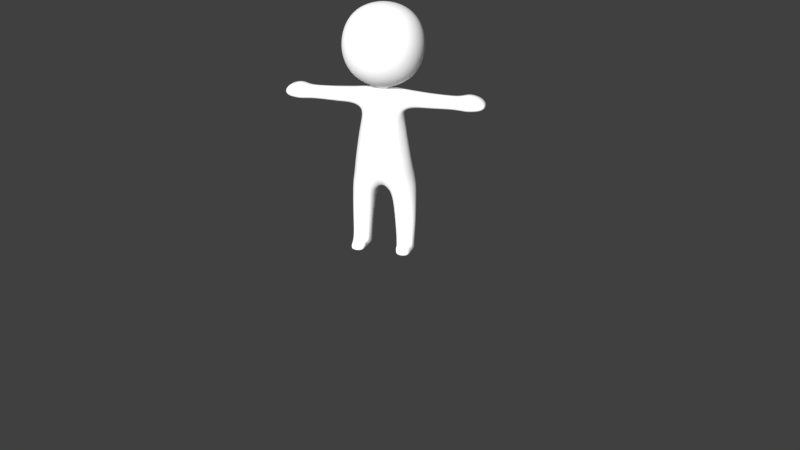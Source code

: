 # Source: Character.blend  (saved by Blender 2.79.0; exported with 4.5.12 LTS)
import bpy
from mathutils import Matrix  # noqa: F401  (used for matrix-valued properties, if any)

bpy.ops.wm.read_factory_settings(use_empty=True)
scene = bpy.context.scene
scene.name = 'Scene'

# ---- collections
col_collection_1 = bpy.data.collections.new('Collection 1'); scene.collection.children.link(col_collection_1)

# ---- materials (node trees are filled in below, after node groups)
mat_skin = bpy.data.materials.new('Skin')
mat_skin.alpha_threshold = 0.0
mat_skin.diffuse_color = (1.0, 1.0, 1.0, 1.0)
mat_skin.roughness = 0.5

# ---- material node trees
mat_skin.use_nodes = True; mat_skin.node_tree.nodes.clear()
_N = mat_skin.node_tree.nodes; _L = mat_skin.node_tree.links
n0 = _N.new('ShaderNodeOutputMaterial'); n0.name = 'Material Output'; n0.location = (300, 300)
n1 = _N.new('ShaderNodeBsdfDiffuse'); n1.name = 'Diffuse BSDF'; n1.location = (10, 300)
n1.inputs[0].default_value = (1.0, 1.0, 1.0, 1.0)
_L.new(n1.outputs[0], n0.inputs[0])
n0.is_active_output = True

# ---- world
world_world = bpy.data.worlds.new('World'); scene.world = world_world
world_world.color = (0.05088, 0.05088, 0.05088)
world_world.use_sun_shadow = False
world_world.sun_shadow_jitter_overblur = 0.0
world_world.cycles.sampling_method = 'MANUAL'

# ---- cameras
cam_camera = bpy.data.cameras.new('Camera')
cam_camera.clip_end = 100.0
cam_camera.lens = 35.0
cam_camera.sensor_width = 32.0
cam_camera.sensor_height = 18.0
cam_camera.ortho_scale = 7.314
cam_camera.dof.focus_distance = 0.0

# ---- lights
light_sun = bpy.data.lights.new('Sun', 'SUN')
light_sun.transmission_factor = 0.0
light_sun.angle = 0.1993
light_sun.energy = 4.6
light_sun.shadow_buffer_clip_start = 0.5
light_sun.shadow_soft_size = 0.1
light_sun.shadow_cascade_max_distance = 1000.0

# ---- meshes
me_cube_002 = bpy.data.meshes.new('Cube.002')
me_cube_002.from_pydata([(-0.07512, -0.256, -0.4831), (-0.06675, -0.237, 0.3467), (0.0816, -0.256, -0.4831), (0.03947, -0.237, 0.3467), (0.138, -0.07662, -0.4879), (-0.1268, -0.07662, -0.4879), (-0.05804, -0.2653, -0.6362), (0.04909, -0.2653, -0.6362), (0.08515, -0.0977, -0.6362), (-0.08851, -0.0977, -0.6362), (-0.0535, -0.2641, -0.7945), (0.03451, -0.2641, -0.807), (0.06151, -0.1131, -0.807), (-0.08115, -0.1131, -0.7945), (-0.08037, -0.262, -0.9673), (0.03844, -0.2533, -0.9673), (0.05139, -0.1241, -0.9673), (-0.08037, -0.1241, -0.9673), (-0.08037, -0.2663, -1.034), (0.04086, -0.2577, -1.034), (0.05381, -0.1285, -1.034), (-0.08037, -0.1285, -1.034), (-0.07635, -0.237, 0.2291), (0.03873, -0.237, 0.2291), (0.09313, -0.07188, 0.1927), (-0.1478, -0.07188, 0.1927), (-0.1051, -0.185, -0.02559), (0.0339, -0.185, -0.02559), (0.08938, -0.07341, -0.02559), (-0.1782, -0.07341, -0.02559), (-0.1017, -0.2178, -0.2365), (0.0555, -0.2178, -0.2365), (0.1258, -0.07489, -0.2365), (-0.1765, -0.07489, -0.2365), (-0.08842, -0.2369, -0.3598), (0.08956, -0.2369, -0.3598), (0.1561, -0.07576, -0.3574), (-0.1484, -0.07576, -0.3622), (-0.08321, -0.1414, 0.3519), (0.05875, -0.1414, 0.3532), (-0.09463, -0.1512, 0.1927), (0.05067, -0.1512, 0.1927), (-0.05194, -0.4062, 0.3367), (0.02431, -0.4062, 0.3367), (-0.07225, -0.4062, 0.2329), (0.03499, -0.4062, 0.2329), (-0.06666, -0.6943, 0.3629), (0.04195, -0.6943, 0.3629), (-0.09398, -0.6975, 0.2294), (0.05423, -0.6975, 0.2294), (-0.06175, -0.7932, 0.3333), (0.03704, -0.7932, 0.3333), (-0.07504, -0.8044, 0.2445), (0.03485, -0.8044, 0.2445), (0.03365, -0.6291, 0.2342), (-0.07079, -0.6291, 0.2342), (-0.05101, -0.6291, 0.3354), (0.02325, -0.6291, 0.3354), (-0.1143, -0.1545, 0.2775), (0.07658, -0.1545, 0.2775), (0.08995, -0.07128, 0.278), (-0.1313, -0.07128, 0.2796), (-0.09842, -0.237, 0.2847), (0.06366, -0.237, 0.2847), (-0.07592, -0.4062, 0.2847), (0.04347, -0.4062, 0.2847), (-0.09051, -0.6855, 0.2897), (0.05761, -0.6855, 0.2897), (-0.08114, -0.8334, 0.2816), (0.04869, -0.8334, 0.2816), (0.0419, -0.6291, 0.2847), (-0.07436, -0.6291, 0.2847), (-0.1801, -0.138, -1.007), (-0.1801, -0.2528, -1.007), (0.0526, -0.1263, -1.001), (-0.08037, -0.1263, -1.001), (-0.1822, -0.1398, -1.032), (-0.1563, -0.1328, -0.9743), (-0.1822, -0.2547, -1.032), (-0.1563, -0.2459, -0.9743), (-0.0956, -0.106, 0.3581), (0.138, -0.1745, -0.4855), (-0.1201, -0.1745, -0.4855), (0.06364, -0.106, 0.3562), (0.09175, -0.1808, -0.6303), (-0.09846, -0.1808, -0.6303), (0.06641, -0.1893, -0.8089), (-0.09057, -0.1893, -0.7928), (0.06682, -0.1928, -0.9632), (-0.08993, -0.1928, -0.9486), (0.0695, -0.1976, -1.037), (-0.0789, -0.1976, -1.037), (0.08979, -0.1198, 0.1927), (-0.1411, -0.1198, 0.1927), (-0.1687, -0.1375, -0.02559), (0.08105, -0.1375, -0.02559), (0.1123, -0.1546, -0.2365), (-0.1632, -0.1546, -0.2365), (-0.1417, -0.1646, -0.361), (0.1509, -0.1646, -0.3562), (0.08619, -0.1129, 0.2775), (-0.1218, -0.1129, 0.2775), (-0.08037, -0.2642, -1.001), (0.03965, -0.2555, -1.001), (-0.1669, -0.1928, -0.971), (-0.2063, -0.1976, -1.037), (0.01094, -0.2803, -0.4831), (-0.01119, -0.1414, 0.3634), (0.005177, -0.06487, -0.5039), (-0.001343, -0.2784, -0.6303), (-0.001343, -0.08079, -0.6303), (-0.01007, -0.2781, -0.8067), (-0.01007, -0.09829, -0.8067), (-0.006042, -0.269, -0.9632), (-0.006042, -0.1065, -0.9632), (-0.004699, -0.2739, -1.037), (-0.004699, -0.1113, -1.037), (-0.02198, -0.1677, 0.1927), (-0.03765, -0.2094, -0.02559), (-0.02346, -0.2421, -0.2365), (0.00661, -0.2612, -0.3598), (-0.01286, -0.237, 0.3556), (-0.01959, -0.237, 0.2246), (-0.01309, -0.4062, 0.3448), (-0.01936, -0.4062, 0.2287), (-0.01235, -0.6943, 0.3669), (-0.0201, -0.698, 0.2254), (-0.01235, -0.7932, 0.3373), (-0.0201, -0.8044, 0.2445), (-0.01317, -0.6291, 0.3433), (-0.01928, -0.6291, 0.2302), (-0.01623, -0.8334, 0.2816), (-0.004699, -0.1976, -1.037), (-0.0132, -0.106, 0.3711), (-0.08177, -0.2464, -0.4215), (0.08558, -0.2464, -0.4215), (0.154, -0.07619, -0.4202), (-0.1376, -0.07619, -0.4251), (0.1444, -0.1696, -0.4184), (-0.1309, -0.1696, -0.4233), (0.008776, -0.2707, -0.4215), (0.06816, -0.1952, -1.0), (-0.00537, -0.1089, -1.0), (-0.00537, -0.2715, -1.0), (-0.1968, -0.1894, -1.004), (-0.06773, -0.5559, 0.237), (-0.04906, -0.5559, 0.3325), (0.03086, -0.5559, 0.237), (0.02104, -0.5559, 0.3325), (-0.0711, -0.5559, 0.2847), (0.03865, -0.5559, 0.2847), (-0.01911, -0.5559, 0.2332), (-0.01335, -0.5559, 0.3402), (-0.09987, -0.1681, 0.08354), (0.04228, -0.1681, 0.08354), (0.09126, -0.07265, 0.08354), (-0.1675, -0.07265, 0.08354), (-0.1549, -0.1286, 0.08354), (0.0814, -0.1287, 0.08389), (-0.02981, -0.1885, 0.08354), (-0.1034, -0.2014, -0.1311), (0.0447, -0.2014, -0.1311), (0.1076, -0.07415, -0.1311), (-0.1796, -0.07415, -0.1311), (0.09333, -0.146, -0.1311), (-0.166, -0.146, -0.1311), (-0.03055, -0.2257, -0.1311), (-0.09507, -0.2273, -0.2982), (0.07253, -0.2273, -0.2982), (0.1556, -0.07533, -0.2994), (-0.1624, -0.07533, -0.2994), (-0.1524, -0.1596, -0.2988), (0.1343, -0.1626, -0.2987), (-0.008423, -0.2516, -0.2982), (0.06711, -0.07069, 0.3581), (-0.09953, -0.07069, 0.3588), (-0.01656, -0.05273, 0.3785), (-0.05073, -0.03002, 0.3781), (0.02471, -0.02769, 0.3781), (-0.01596, -0.0351, 0.3781), (0.2982, -0.1351, 0.7116), (0.2767, -0.1257, 0.8373), (0.2767, -0.1257, 0.5859), (-0.01754, -0.3384, 0.7116), (0.1176, -0.3157, 0.7116), (-0.01754, -0.3157, 0.8467), (-0.1526, -0.3157, 0.7116), (-0.01754, -0.3157, 0.5765), (0.1082, -0.2943, 0.5859), (0.1082, -0.2943, 0.8373), (-0.1433, -0.2943, 0.8373), (-0.1433, -0.2943, 0.5859), (-0.3332, -0.1351, 0.7116), (-0.3118, -0.1257, 0.5859), (-0.3118, -0.1257, 0.8373), (-0.01754, -0.1351, 0.3959), (-0.01754, -0.1351, 1.027), (0.1082, -0.1257, 1.006), (-0.1433, -0.1257, 1.006), (0.2132, -0.1164, 0.4809), (0.2132, -0.1164, 0.9423), (0.2132, -0.2307, 0.828), (0.2303, -0.2478, 0.7116), (0.2132, -0.2307, 0.5952), (-0.1339, -0.2307, 0.4809), (-0.01754, -0.2478, 0.4638), (0.09884, -0.2307, 0.4809), (0.09884, -0.2307, 0.9423), (-0.01754, -0.2478, 0.9594), (-0.1339, -0.2307, 0.9423), (-0.2483, -0.2307, 0.828), (-0.2653, -0.2478, 0.7116), (-0.2483, -0.2307, 0.5952), (-0.2483, -0.1164, 0.4809), (-0.2483, -0.1164, 0.9423), (-0.2137, -0.1962, 0.5154), (-0.2137, -0.1962, 0.9078), (0.1787, -0.1962, 0.5154), (0.1787, -0.1962, 0.9078), (0.1082, -0.1257, 0.4173), (-0.1433, -0.1257, 0.4173), (0.03189, -0.3216, 0.3417), (0.03686, -0.3216, 0.231), (-0.05935, -0.3216, 0.3417), (-0.0743, -0.3216, 0.231), (-0.08717, -0.3216, 0.2847), (0.05356, -0.3216, 0.2847), (-0.01947, -0.3216, 0.2267), (-0.01298, -0.3216, 0.3502), (-0.06999, -0.4811, 0.2349), (-0.0505, -0.4811, 0.3346), (0.03292, -0.4811, 0.2349), (0.02267, -0.4811, 0.3346), (-0.07351, -0.4811, 0.2847), (0.04106, -0.4811, 0.2847), (-0.01923, -0.4811, 0.231), (-0.01322, -0.4811, 0.3425), (-0.096, -0.1285, -0.9708), (-0.096, -0.2539, -0.9708), (-0.1089, -0.1341, -1.033), (-0.1089, -0.2605, -1.033), (-0.1203, -0.1976, -1.037), (-0.09685, -0.1928, -0.9626), (-0.1003, -0.1321, -1.004), (-0.1003, -0.2585, -1.004), (-0.07512, 0.256, -0.4831), (-0.06675, 0.237, 0.3467), (0.0816, 0.256, -0.4831), (0.03947, 0.237, 0.3467), (0.138, 0.07662, -0.4879), (-0.1268, 0.07662, -0.4879), (-0.05804, 0.2653, -0.6362), (0.04909, 0.2653, -0.6362), (0.08515, 0.0977, -0.6362), (-0.08851, 0.0977, -0.6362), (-0.0535, 0.2641, -0.7945), (0.03451, 0.2641, -0.807), (0.06151, 0.1131, -0.807), (-0.08115, 0.1131, -0.7945), (-0.08037, 0.262, -0.9673), (0.03844, 0.2533, -0.9673), (0.05139, 0.1241, -0.9673), (-0.08037, 0.1241, -0.9673), (-0.08037, 0.2663, -1.034), (0.04086, 0.2577, -1.034), (0.05381, 0.1285, -1.034), (-0.08037, 0.1285, -1.034), (-0.07635, 0.237, 0.2291), (0.03873, 0.237, 0.2291), (0.09313, 0.07188, 0.1927), (-0.1478, 0.07188, 0.1927), (-0.1051, 0.185, -0.02559), (0.0339, 0.185, -0.02559), (0.08938, 0.07341, -0.02559), (-0.1782, 0.07341, -0.02559), (-0.1017, 0.2178, -0.2365), (0.0555, 0.2178, -0.2365), (0.1258, 0.07489, -0.2365), (-0.1765, 0.07489, -0.2365), (-0.08842, 0.2369, -0.3598), (0.08956, 0.2369, -0.3598), (0.1561, 0.07576, -0.3574), (-0.1484, 0.07576, -0.3622), (-0.08321, 0.1414, 0.3519), (0.05875, 0.1414, 0.3532), (-0.09463, 0.1512, 0.1927), (0.05067, 0.1512, 0.1927), (-0.05194, 0.4062, 0.3367), (0.02431, 0.4062, 0.3367), (-0.07225, 0.4062, 0.2329), (0.03499, 0.4062, 0.2329), (-0.06666, 0.6943, 0.3629), (0.04195, 0.6943, 0.3629), (-0.09398, 0.6975, 0.2294), (0.05423, 0.6975, 0.2294), (-0.06175, 0.7932, 0.3333), (0.03704, 0.7932, 0.3333), (-0.07504, 0.8044, 0.2445), (0.03485, 0.8044, 0.2445), (0.03365, 0.6291, 0.2342), (-0.07079, 0.6291, 0.2342), (-0.05101, 0.6291, 0.3354), (0.02325, 0.6291, 0.3354), (-0.1143, 0.1545, 0.2775), (0.07658, 0.1545, 0.2775), (0.08995, 0.07128, 0.278), (-0.1313, 0.07128, 0.2796), (-0.09842, 0.237, 0.2847), (0.06366, 0.237, 0.2847), (-0.07592, 0.4062, 0.2847), (0.04347, 0.4062, 0.2847), (-0.09051, 0.6855, 0.2897), (0.05761, 0.6855, 0.2897), (-0.08114, 0.8334, 0.2816), (0.04869, 0.8334, 0.2816), (0.0419, 0.6291, 0.2847), (-0.07436, 0.6291, 0.2847), (-0.1801, 0.138, -1.007), (-0.1801, 0.2528, -1.007), (0.0526, 0.1263, -1.001), (-0.08037, 0.1263, -1.001), (-0.1822, 0.1398, -1.032), (-0.1563, 0.1328, -0.9743), (-0.1822, 0.2547, -1.032), (-0.1563, 0.2459, -0.9743), (-0.0956, 0.106, 0.3581), (0.138, 0.1745, -0.4855), (-0.1201, 0.1745, -0.4855), (0.06364, 0.106, 0.3562), (0.09175, 0.1808, -0.6303), (-0.09846, 0.1808, -0.6303), (0.06641, 0.1893, -0.8089), (-0.09057, 0.1893, -0.7928), (0.06682, 0.1928, -0.9632), (-0.08993, 0.1928, -0.9486), (0.0695, 0.1976, -1.037), (-0.0789, 0.1976, -1.037), (0.08979, 0.1198, 0.1927), (-0.1411, 0.1198, 0.1927), (-0.1687, 0.1375, -0.02559), (0.08105, 0.1375, -0.02559), (0.1123, 0.1546, -0.2365), (-0.1632, 0.1546, -0.2365), (-0.1417, 0.1646, -0.361), (0.1509, 0.1646, -0.3562), (0.08619, 0.1129, 0.2775), (-0.1218, 0.1129, 0.2775), (-0.08037, 0.2642, -1.001), (0.03965, 0.2555, -1.001), (-0.1669, 0.1928, -0.971), (-0.2063, 0.1976, -1.037), (0.01094, 0.2803, -0.4831), (-0.01119, 0.1414, 0.3634), (0.005177, 0.06487, -0.5039), (-0.001343, 0.2784, -0.6303), (-0.001343, 0.08079, -0.6303), (-0.01007, 0.2781, -0.8067), (-0.01007, 0.09829, -0.8067), (-0.006042, 0.269, -0.9632), (-0.006042, 0.1065, -0.9632), (-0.004699, 0.2739, -1.037), (-0.004699, 0.1113, -1.037), (-0.02198, 0.1677, 0.1927), (-0.03765, 0.2094, -0.02559), (-0.02346, 0.2421, -0.2365), (0.00661, 0.2612, -0.3598), (-0.01286, 0.237, 0.3556), (-0.01959, 0.237, 0.2246), (-0.01309, 0.4062, 0.3448), (-0.01936, 0.4062, 0.2287), (-0.01235, 0.6943, 0.3669), (-0.0201, 0.698, 0.2254), (-0.01235, 0.7932, 0.3373), (-0.0201, 0.8044, 0.2445), (-0.01317, 0.6291, 0.3433), (-0.01928, 0.6291, 0.2302), (-0.01623, 0.8334, 0.2816), (-0.004699, 0.1976, -1.037), (-0.0132, 0.106, 0.3711), (-0.08177, 0.2464, -0.4215), (0.08558, 0.2464, -0.4215), (0.154, 0.07619, -0.4202), (-0.1376, 0.07619, -0.4251), (0.1444, 0.1696, -0.4184), (-0.1309, 0.1696, -0.4233), (0.008776, 0.2707, -0.4215), (0.06816, 0.1952, -1.0), (-0.00537, 0.1089, -1.0), (-0.00537, 0.2715, -1.0), (-0.1968, 0.1894, -1.004), (-0.06773, 0.5559, 0.237), (-0.04906, 0.5559, 0.3325), (0.03086, 0.5559, 0.237), (0.02104, 0.5559, 0.3325), (-0.0711, 0.5559, 0.2847), (0.03865, 0.5559, 0.2847), (-0.01911, 0.5559, 0.2332), (-0.01335, 0.5559, 0.3402), (-0.09987, 0.1681, 0.08354), (0.04228, 0.1681, 0.08354), (0.09126, 0.07265, 0.08354), (-0.1675, 0.07265, 0.08354), (-0.1549, 0.1286, 0.08354), (0.0814, 0.1287, 0.08389), (-0.02981, 0.1885, 0.08354), (-0.1034, 0.2014, -0.1311), (0.0447, 0.2014, -0.1311), (0.1076, 0.07415, -0.1311), (-0.1796, 0.07415, -0.1311), (0.09333, 0.146, -0.1311), (-0.166, 0.146, -0.1311), (-0.03055, 0.2257, -0.1311), (-0.09507, 0.2273, -0.2982), (0.07253, 0.2273, -0.2982), (0.1556, 0.07533, -0.2994), (-0.1624, 0.07533, -0.2994), (-0.1524, 0.1596, -0.2988), (0.1343, 0.1626, -0.2987), (-0.008423, 0.2516, -0.2982), (0.06711, 0.07069, 0.3581), (-0.09953, 0.07069, 0.3588), (-0.01656, 0.05273, 0.3785), (-0.05073, 0.03002, 0.3781), (0.02471, 0.02769, 0.3781), (-0.01596, 0.0351, 0.3781), (-0.04568, 0.0, -0.4433), (0.04663, 0.0, -0.4433), (0.07147, 0.0, 0.3575), (0.08427, 0.0, 0.1927), (-0.1615, 0.0, 0.1927), (0.08715, 0.0, -0.02559), (-0.1891, 0.0, -0.02559), (0.1214, 0.0, -0.2365), (-0.1883, 0.0, -0.2365), (0.1468, 0.0, -0.3593), (-0.1621, 0.0, -0.3526), (0.0876, 0.0, 0.2815), (-0.1389, 0.0, 0.2782), (0.003558, 0.0, -0.4613), (0.1301, 0.0, -0.4082), (-0.1274, 0.0, -0.4082), (0.09007, 0.0, 0.08354), (-0.1798, 0.0, 0.08354), (0.1026, 0.0, -0.1311), (-0.1909, 0.0, -0.1311), (0.1616, 0.0, -0.2979), (-0.1752, 0.0, -0.2946), (-0.1074, 0.0, 0.3588), (-0.06923, 0.0, 0.3781), (0.03529, 0.0, 0.3781), (0.3209, 0.0, 0.7116), (0.2982, 0.0, 0.8467), (0.2982, 0.1351, 0.7116), (0.2982, 0.0, 0.5765), (0.2767, 0.1257, 0.8373), (0.2767, 0.1257, 0.5859), (-0.01754, 0.3384, 0.7116), (0.1176, 0.3157, 0.7116), (-0.01754, 0.3157, 0.8467), (-0.1526, 0.3157, 0.7116), (-0.01754, 0.3157, 0.5765), (0.1082, 0.2943, 0.5859), (0.1082, 0.2943, 0.8373), (-0.1433, 0.2943, 0.8373), (-0.1433, 0.2943, 0.5859), (-0.356, 0.0, 0.7116), (-0.3332, 0.1351, 0.7116), (-0.3332, 0.0, 0.8467), (-0.3332, 0.0, 0.5765), (-0.3118, 0.1257, 0.5859), (-0.3118, 0.1257, 0.8373), (0.1176, 0.0, 0.3959), (-0.01754, 0.1351, 0.3959), (-0.1526, 0.0, 0.3959), (-0.01754, 0.0, 1.05), (0.1176, 0.0, 1.027), (-0.1526, 0.0, 1.027), (-0.01754, 0.1351, 1.027), (0.1082, 0.1257, 1.006), (-0.1433, 0.1257, 1.006), (0.2132, 0.1164, 0.4809), (0.2303, 0.0, 0.4638), (0.2303, 0.0, 0.9594), (0.2132, 0.1164, 0.9423), (0.2132, 0.2307, 0.828), (0.2303, 0.2478, 0.7116), (0.2132, 0.2307, 0.5952), (-0.1339, 0.2307, 0.4809), (-0.01754, 0.2478, 0.4638), (0.09884, 0.2307, 0.4809), (0.09884, 0.2307, 0.9423), (-0.01754, 0.2478, 0.9594), (-0.1339, 0.2307, 0.9423), (-0.2483, 0.2307, 0.828), (-0.2653, 0.2478, 0.7116), (-0.2483, 0.2307, 0.5952), (-0.2653, 0.0, 0.4638), (-0.2483, 0.1164, 0.4809), (-0.2483, 0.1164, 0.9423), (-0.2653, 0.0, 0.9594), (-0.2137, 0.1962, 0.5154), (-0.2137, 0.1962, 0.9078), (0.1787, 0.1962, 0.5154), (0.1787, 0.1962, 0.9078), (0.1082, 0.1257, 0.4173), (-0.1433, 0.1257, 0.4173), (0.03189, 0.3216, 0.3417), (0.03686, 0.3216, 0.231), (-0.05935, 0.3216, 0.3417), (-0.0743, 0.3216, 0.231), (-0.08717, 0.3216, 0.2847), (0.05356, 0.3216, 0.2847), (-0.01947, 0.3216, 0.2267), (-0.01298, 0.3216, 0.3502), (-0.06999, 0.4811, 0.2349), (-0.0505, 0.4811, 0.3346), (0.03292, 0.4811, 0.2349), (0.02267, 0.4811, 0.3346), (-0.07351, 0.4811, 0.2847), (0.04106, 0.4811, 0.2847), (-0.01923, 0.4811, 0.231), (-0.01322, 0.4811, 0.3425), (-0.096, 0.1285, -0.9708), (-0.096, 0.2539, -0.9708), (-0.1089, 0.1341, -1.033), (-0.1089, 0.2605, -1.033), (-0.1203, 0.1976, -1.037), (-0.09685, 0.1928, -0.9626), (-0.1003, 0.1321, -1.004), (-0.1003, 0.2585, -1.004)], [], [(101, 58, 38, 80), (226, 221, 43, 65), (108, 438, 426, 4), (60, 436, 427, 174), (100, 60, 174, 83), (82, 85, 6, 0), (133, 176, 175, 80), (437, 61, 175, 447), (110, 112, 13, 9), (108, 110, 9, 5), (106, 109, 7, 2), (81, 84, 8, 4), (87, 89, 14, 10), (84, 86, 12, 8), (85, 87, 10, 6), (109, 111, 11, 7), (143, 115, 19, 103), (111, 113, 15, 11), (112, 114, 17, 13), (86, 88, 16, 12), (132, 116, 20, 90), (142, 116, 21, 75), (141, 90, 20, 74), (16, 74, 142, 114), (442, 156, 25, 429), (158, 155, 24, 92), (155, 441, 428, 24), (159, 154, 41, 117), (157, 153, 40, 93), (165, 160, 26, 94), (166, 161, 27, 118), (162, 443, 430, 28), (164, 162, 28, 95), (444, 163, 29, 431), (446, 170, 33, 433), (172, 169, 32, 96), (169, 445, 432, 32), (173, 168, 31, 119), (171, 167, 30, 97), (139, 134, 34, 98), (140, 135, 35, 120), (136, 439, 434, 36), (138, 136, 36, 99), (440, 137, 37, 435), (121, 3, 39, 107), (62, 1, 38, 58), (63, 23, 41, 59), (122, 22, 40, 117), (130, 54, 49, 126), (228, 223, 42, 123), (227, 222, 45, 124), (225, 224, 44, 64), (66, 48, 52, 68), (71, 55, 48, 66), (70, 57, 47, 67), (129, 56, 46, 125), (131, 69, 51, 127), (67, 47, 51, 69), (125, 46, 50, 127), (126, 49, 53, 128), (152, 146, 56, 129), (150, 148, 57, 70), (149, 145, 55, 71), (151, 147, 54, 130), (146, 149, 71, 56), (147, 150, 70, 54), (49, 67, 69, 53), (128, 53, 69, 131), (54, 70, 67, 49), (56, 71, 66, 46), (46, 66, 68, 50), (223, 225, 64, 42), (3, 63, 59, 39), (22, 62, 58, 40), (429, 25, 61, 437), (92, 24, 60, 100), (24, 428, 436, 60), (222, 226, 65, 45), (93, 40, 58, 101), (240, 244, 73, 78), (14, 102, 143, 113), (15, 103, 141, 88), (88, 141, 74, 16), (244, 238, 79, 73), (242, 237, 77, 104), (241, 240, 78, 105), (243, 239, 76, 72), (239, 241, 105, 76), (238, 242, 104, 79), (237, 243, 72, 77), (73, 144, 105, 78), (79, 104, 144, 73), (25, 93, 101, 61), (41, 92, 100, 59), (135, 138, 99, 35), (137, 139, 98, 37), (170, 171, 97, 33), (168, 172, 96, 31), (161, 164, 95, 27), (163, 165, 94, 29), (156, 157, 93, 25), (154, 158, 92, 41), (103, 19, 90, 141), (115, 132, 90, 19), (11, 15, 88, 86), (9, 13, 87, 85), (7, 11, 86, 84), (13, 17, 89, 87), (2, 7, 84, 81), (107, 133, 80, 38), (5, 9, 85, 82), (59, 100, 83, 39), (61, 101, 80, 175), (39, 83, 133, 107), (18, 91, 132, 115), (52, 128, 131, 68), (145, 151, 130, 55), (148, 152, 129, 57), (48, 126, 128, 52), (47, 125, 127, 51), (68, 131, 127, 50), (57, 129, 125, 47), (224, 227, 124, 44), (221, 228, 123, 43), (55, 130, 126, 48), (23, 122, 117, 41), (1, 121, 107, 38), (134, 140, 120, 34), (167, 173, 119, 30), (160, 166, 118, 26), (153, 159, 117, 40), (74, 20, 116, 142), (91, 21, 116, 132), (12, 16, 114, 112), (10, 14, 113, 111), (102, 18, 115, 143), (6, 10, 111, 109), (0, 6, 109, 106), (4, 8, 110, 108), (8, 12, 112, 110), (83, 174, 176, 133), (5, 425, 438, 108), (174, 178, 179, 176), (0, 106, 140, 134), (5, 82, 139, 137), (2, 81, 138, 135), (425, 5, 137, 440), (81, 4, 136, 138), (4, 426, 439, 136), (106, 2, 135, 140), (82, 0, 134, 139), (114, 142, 75, 17), (113, 143, 103, 15), (144, 104, 77, 72), (105, 144, 72, 76), (232, 236, 152, 148), (229, 235, 151, 145), (231, 234, 150, 147), (230, 233, 149, 146), (235, 231, 147, 151), (233, 229, 145, 149), (234, 232, 148, 150), (236, 230, 146, 152), (26, 118, 159, 153), (27, 95, 158, 154), (29, 94, 157, 156), (94, 26, 153, 157), (118, 27, 154, 159), (28, 430, 441, 155), (95, 28, 155, 158), (431, 29, 156, 442), (30, 119, 166, 160), (33, 97, 165, 163), (31, 96, 164, 161), (433, 33, 163, 444), (96, 32, 162, 164), (32, 432, 443, 162), (119, 31, 161, 166), (97, 30, 160, 165), (34, 120, 173, 167), (35, 99, 172, 168), (37, 98, 171, 170), (98, 34, 167, 171), (120, 35, 168, 173), (36, 434, 445, 169), (99, 36, 169, 172), (435, 37, 170, 446), (448, 447, 175, 177), (177, 175, 176, 179), (450, 451, 181, 180), (180, 181, 201, 202), (451, 482, 200, 181), (181, 200, 218, 201), (450, 180, 182, 453), (453, 182, 199, 481), (180, 202, 203, 182), (182, 203, 217, 199), (183, 187, 188, 184), (184, 188, 203, 202), (187, 205, 206, 188), (188, 206, 217, 203), (183, 184, 189, 185), (185, 189, 207, 208), (184, 202, 201, 189), (189, 201, 218, 207), (183, 185, 190, 186), (186, 190, 210, 211), (185, 208, 209, 190), (190, 209, 216, 210), (183, 186, 191, 187), (187, 191, 204, 205), (186, 211, 212, 191), (191, 212, 215, 204), (465, 468, 193, 192), (192, 193, 212, 211), (468, 496, 213, 193), (193, 213, 215, 212), (465, 192, 194, 467), (467, 194, 214, 499), (192, 211, 210, 194), (194, 210, 216, 214), (195, 219, 206, 205), (471, 481, 199, 219), (219, 199, 217, 206), (473, 220, 213, 496), (195, 205, 204, 220), (220, 204, 215, 213), (474, 196, 197, 475), (475, 197, 200, 482), (196, 208, 207, 197), (197, 207, 218, 200), (474, 476, 198, 196), (196, 198, 209, 208), (476, 499, 214, 198), (198, 214, 216, 209), (179, 178, 219, 195), (178, 449, 471, 219), (448, 177, 220, 473), (177, 179, 195, 220), (427, 449, 178, 174), (3, 121, 228, 221), (22, 122, 227, 224), (23, 63, 226, 222), (1, 62, 225, 223), (62, 22, 224, 225), (122, 23, 222, 227), (121, 1, 223, 228), (63, 3, 221, 226), (123, 42, 230, 236), (65, 43, 232, 234), (64, 44, 229, 233), (124, 45, 231, 235), (42, 64, 233, 230), (45, 65, 234, 231), (44, 124, 235, 229), (43, 123, 236, 232), (17, 75, 243, 237), (14, 89, 242, 238), (21, 91, 241, 239), (75, 21, 239, 243), (91, 18, 240, 241), (89, 17, 237, 242), (102, 14, 238, 244), (18, 102, 244, 240), (346, 325, 283, 303), (511, 310, 288, 506), (353, 249, 426, 438), (305, 419, 427, 436), (345, 328, 419, 305), (327, 245, 251, 330), (378, 325, 420, 421), (437, 447, 420, 306), (355, 254, 258, 357), (353, 250, 254, 355), (351, 247, 252, 354), (326, 249, 253, 329), (332, 255, 259, 334), (329, 253, 257, 331), (330, 251, 255, 332), (354, 252, 256, 356), (388, 348, 264, 360), (356, 256, 260, 358), (357, 258, 262, 359), (331, 257, 261, 333), (377, 335, 265, 361), (387, 320, 266, 361), (386, 319, 265, 335), (261, 359, 387, 319), (442, 429, 270, 401), (403, 337, 269, 400), (400, 269, 428, 441), (404, 362, 286, 399), (402, 338, 285, 398), (410, 339, 271, 405), (411, 363, 272, 406), (407, 273, 430, 443), (409, 340, 273, 407), (444, 431, 274, 408), (446, 433, 278, 415), (417, 341, 277, 414), (414, 277, 432, 445), (418, 364, 276, 413), (416, 342, 275, 412), (384, 343, 279, 379), (385, 365, 280, 380), (381, 281, 434, 439), (383, 344, 281, 381), (440, 435, 282, 382), (366, 352, 284, 248), (307, 303, 283, 246), (308, 304, 286, 268), (367, 362, 285, 267), (375, 371, 294, 299), (513, 368, 287, 508), (512, 369, 290, 507), (510, 309, 289, 509), (311, 313, 297, 293), (316, 311, 293, 300), (315, 312, 292, 302), (374, 370, 291, 301), (376, 372, 296, 314), (312, 314, 296, 292), (370, 372, 295, 291), (371, 373, 298, 294), (397, 374, 301, 391), (395, 315, 302, 393), (394, 316, 300, 390), (396, 375, 299, 392), (391, 301, 316, 394), (392, 299, 315, 395), (294, 298, 314, 312), (373, 376, 314, 298), (299, 294, 312, 315), (301, 291, 311, 316), (291, 295, 313, 311), (508, 287, 309, 510), (248, 284, 304, 308), (267, 285, 303, 307), (429, 437, 306, 270), (337, 345, 305, 269), (269, 305, 436, 428), (507, 290, 310, 511), (338, 346, 303, 285), (525, 323, 318, 529), (259, 358, 388, 347), (260, 333, 386, 348), (333, 261, 319, 386), (529, 318, 324, 523), (527, 349, 322, 522), (526, 350, 323, 525), (528, 317, 321, 524), (524, 321, 350, 526), (523, 324, 349, 527), (522, 322, 317, 528), (318, 323, 350, 389), (324, 318, 389, 349), (270, 306, 346, 338), (286, 304, 345, 337), (380, 280, 344, 383), (382, 282, 343, 384), (415, 278, 342, 416), (413, 276, 341, 417), (406, 272, 340, 409), (408, 274, 339, 410), (401, 270, 338, 402), (399, 286, 337, 403), (348, 386, 335, 264), (360, 264, 335, 377), (256, 331, 333, 260), (254, 330, 332, 258), (252, 329, 331, 256), (258, 332, 334, 262), (247, 326, 329, 252), (352, 283, 325, 378), (250, 327, 330, 254), (304, 284, 328, 345), (306, 420, 325, 346), (284, 352, 378, 328), (263, 360, 377, 336), (297, 313, 376, 373), (390, 300, 375, 396), (393, 302, 374, 397), (293, 297, 373, 371), (292, 296, 372, 370), (313, 295, 372, 376), (302, 292, 370, 374), (509, 289, 369, 512), (506, 288, 368, 513), (300, 293, 371, 375), (268, 286, 362, 367), (246, 283, 352, 366), (379, 279, 365, 385), (412, 275, 364, 418), (405, 271, 363, 411), (398, 285, 362, 404), (319, 387, 361, 265), (336, 377, 361, 266), (257, 357, 359, 261), (255, 356, 358, 259), (347, 388, 360, 263), (251, 354, 356, 255), (245, 351, 354, 251), (249, 353, 355, 253), (253, 355, 357, 257), (328, 378, 421, 419), (250, 353, 438, 425), (419, 421, 424, 423), (245, 379, 385, 351), (250, 382, 384, 327), (247, 380, 383, 326), (425, 440, 382, 250), (326, 383, 381, 249), (249, 381, 439, 426), (351, 385, 380, 247), (327, 384, 379, 245), (359, 262, 320, 387), (358, 260, 348, 388), (389, 317, 322, 349), (350, 321, 317, 389), (517, 393, 397, 521), (514, 390, 396, 520), (516, 392, 395, 519), (515, 391, 394, 518), (520, 396, 392, 516), (518, 394, 390, 514), (519, 395, 393, 517), (521, 397, 391, 515), (271, 398, 404, 363), (272, 399, 403, 340), (274, 401, 402, 339), (339, 402, 398, 271), (363, 404, 399, 272), (273, 400, 441, 430), (340, 403, 400, 273), (431, 442, 401, 274), (275, 405, 411, 364), (278, 408, 410, 342), (276, 406, 409, 341), (433, 444, 408, 278), (341, 409, 407, 277), (277, 407, 443, 432), (364, 411, 406, 276), (342, 410, 405, 275), (279, 412, 418, 365), (280, 413, 417, 344), (282, 415, 416, 343), (343, 416, 412, 279), (365, 418, 413, 280), (281, 414, 445, 434), (344, 417, 414, 281), (435, 446, 415, 282), (448, 422, 420, 447), (422, 424, 421, 420), (450, 452, 454, 451), (452, 485, 484, 454), (451, 454, 483, 482), (454, 484, 503, 483), (450, 453, 455, 452), (453, 481, 480, 455), (452, 455, 486, 485), (455, 480, 502, 486), (456, 457, 461, 460), (457, 485, 486, 461), (460, 461, 489, 488), (461, 486, 502, 489), (456, 458, 462, 457), (458, 491, 490, 462), (457, 462, 484, 485), (462, 490, 503, 484), (456, 459, 463, 458), (459, 494, 493, 463), (458, 463, 492, 491), (463, 493, 501, 492), (456, 460, 464, 459), (460, 488, 487, 464), (459, 464, 495, 494), (464, 487, 500, 495), (465, 466, 469, 468), (466, 494, 495, 469), (468, 469, 497, 496), (469, 495, 500, 497), (465, 467, 470, 466), (467, 499, 498, 470), (466, 470, 493, 494), (470, 498, 501, 493), (472, 488, 489, 504), (471, 504, 480, 481), (504, 489, 502, 480), (473, 496, 497, 505), (472, 505, 487, 488), (505, 497, 500, 487), (474, 475, 478, 477), (475, 482, 483, 478), (477, 478, 490, 491), (478, 483, 503, 490), (474, 477, 479, 476), (477, 491, 492, 479), (476, 479, 498, 499), (479, 492, 501, 498), (424, 472, 504, 423), (423, 504, 471, 449), (448, 473, 505, 422), (422, 505, 472, 424), (427, 419, 423, 449), (248, 506, 513, 366), (267, 509, 512, 367), (268, 507, 511, 308), (246, 508, 510, 307), (307, 510, 509, 267), (367, 512, 507, 268), (366, 513, 508, 246), (308, 511, 506, 248), (368, 521, 515, 287), (310, 519, 517, 288), (309, 518, 514, 289), (369, 520, 516, 290), (287, 515, 518, 309), (290, 516, 519, 310), (289, 514, 520, 369), (288, 517, 521, 368), (262, 522, 528, 320), (259, 523, 527, 334), (266, 524, 526, 336), (320, 528, 524, 266), (336, 526, 525, 263), (334, 527, 522, 262), (347, 529, 523, 259), (263, 525, 529, 347)])
me_cube_002.polygons.foreach_set('use_smooth', [True] * 528)
me_cube_002.materials.append(mat_skin)
me_cube_002.use_remesh_preserve_volume = False
me_cube_002.use_remesh_preserve_attributes = False
me_cube_002.use_mirror_x = True
me_cube_002.update()
arm_armature_004 = bpy.data.armatures.new('Armature.004')  # bones are not reproduced

# ---- objects
ob_armature = bpy.data.objects.new('Armature', arm_armature_004)
ob_cube = bpy.data.objects.new('Cube', me_cube_002)
ob_sun = bpy.data.objects.new('Sun', light_sun)
ob_camera = bpy.data.objects.new('Camera', cam_camera)

# ---- transforms, parenting, visibility, modifiers, constraints
ob_armature.location = (0.0, 0.0, 0.704)
ob_armature.show_in_front = True
ob_armature.lineart.crease_threshold = 0.0
ob_cube.parent = ob_armature
ob_cube.matrix_parent_inverse = Matrix(((1.0, 0.0, 0.0, 0.0), (0.0, 1.0, 0.0, 0.0), (0.0, 0.0, 1.0, -0.704), (0.0, 0.0, 0.0, 1.0)))
ob_cube.location = (0.0, 0.0, 1.039)
ob_cube.rotation_euler = (0.0, -0.0, 1.571)
ob_cube.lineart.crease_threshold = 0.0
ob_cube.use_mesh_mirror_x = True
_vg = ob_cube.vertex_groups.new(name='Hip')
for _i, _w in zip([4, 5, 26, 27, 28, 29, 30, 31, 32, 33, 34, 35, 36, 37, 81, 94, 95, 96, 97, 98, 99, 108, 118, 119, 120, 135, 136, 137, 138, 139, 153, 154, 155, 156, 157, 158, 159, 160, 161, 162, 163, 164, 165, 166, 167, 168, 169, 170, 171, 172, 173, 249, 250, 271, 272, 273, 274, 275, 276, 277, 278, 279, 280, 281, 282, 326, 339, 340, 341, 342, 343, 344, 353, 363, 364, 365, 380, 381, 382, 383, 384, 398, 399, 400, 401, 402, 403, 404, 405, 406, 407, 408, 409, 410, 411, 412, 413, 414, 415, 416, 417, 418, 425, 426, 429, 430, 431, 432, 433, 434, 435, 438, 439, 440, 441, 442, 443, 444, 445, 446], [0.1569, 0.11, 0.1942, 0.1903, 0.1885, 0.2087, 0.2778, 0.2696, 0.7202, 0.6853, 0.03805, 0.0735, 0.5318, 0.5108, 0.05939, 0.2038, 0.1937, 0.5364, 0.5298, 0.1611, 0.2114, 0.1337, 0.1893, 0.21, 0.006076, 0.03188, 0.3199, 0.2727, 0.1278, 0.07488, 0.06371, 0.05835, 0.04984, 0.06851, 0.06692, 0.05506, 0.06119, 0.5152, 0.5202, 0.6844, 0.6379, 0.6054, 0.585, 0.488, 0.1159, 0.1259, 0.6369, 0.6174, 0.2908, 0.305, 0.07188, 0.1569, 0.11, 0.1942, 0.1903, 0.1885, 0.2087, 0.2778, 0.2696, 0.7202, 0.6853, 0.03805, 0.0735, 0.5318, 0.5108, 0.05939, 0.2038, 0.1937, 0.5364, 0.5298, 0.1611, 0.2114, 0.1337, 0.1893, 0.21, 0.006076, 0.03188, 0.3199, 0.2727, 0.1278, 0.07488, 0.06371, 0.05835, 0.04984, 0.06851, 0.06692, 0.05506, 0.06119, 0.5152, 0.5202, 0.6844, 0.6379, 0.6054, 0.585, 0.488, 0.1159, 0.1259, 0.6369, 0.6174, 0.2908, 0.305, 0.07188, 0.4846, 0.5033, 0.0008632, 0.1981, 0.2273, 0.7599, 0.7088, 0.6393, 0.6281, 0.4627, 0.5525, 0.5397, 0.05186, 0.07733, 0.691, 0.6288, 0.7095, 0.6843]): _vg.add([_i], _w, 'REPLACE')
_vg = ob_cube.vertex_groups.new(name='Spine')
for _i, _w in zip([22, 23, 24, 25, 26, 27, 28, 29, 30, 31, 32, 33, 34, 35, 36, 37, 38, 39, 40, 41, 58, 59, 60, 61, 62, 80, 83, 92, 93, 94, 95, 96, 97, 98, 99, 100, 101, 107, 117, 118, 119, 120, 122, 133, 134, 135, 136, 137, 138, 139, 140, 153, 154, 155, 156, 157, 158, 159, 160, 161, 162, 163, 164, 165, 166, 167, 168, 169, 170, 171, 172, 173, 174, 175, 176, 177, 178, 179, 195, 213, 219, 220, 267, 268, 269, 270, 271, 272, 273, 274, 275, 276, 277, 278, 279, 280, 281, 282, 283, 284, 285, 286, 303, 304, 305, 306, 307, 325, 328, 337, 338, 339, 340, 341, 342, 343, 344, 345, 346, 352, 362, 363, 364, 365, 367, 378, 379, 380, 381, 382, 383, 384, 385, 398, 399, 400, 401, 402, 403, 404, 405, 406, 407, 408, 409, 410, 411, 412, 413, 414, 415, 416, 417, 418, 419, 420, 421, 422, 423, 424, 425, 426, 427, 428, 429, 430, 431, 432, 433, 434, 435, 436, 437, 438, 439, 440, 441, 442, 443, 444, 445, 446, 447, 448, 449, 471, 472, 473, 481, 496, 497, 504, 505], [0.05427, 0.05216, 0.7901, 0.7391, 0.3313, 0.3361, 0.6195, 0.5822, 0.0, 0.0, 0.0564, 0.08033, 0.0, 0.0, 0.0, 0.0, 0.08888, 0.09645, 0.2534, 0.2454, 0.1506, 0.1427, 0.6505, 0.5822, 0.009993, 0.2245, 0.2562, 0.5777, 0.5597, 0.4893, 0.5045, 0.0, 0.0, 0.0, 0.0, 0.3586, 0.3376, 0.06426, 0.1585, 0.3088, 0.0, 0.0, 0.0518, 0.1739, 0.0, 0.0, 0.0, 0.0, 0.0, 0.0, 0.0, 0.3769, 0.3835, 0.7297, 0.6875, 0.4937, 0.5102, 0.3423, 0.08416, 0.07003, 0.2111, 0.2421, 0.1542, 0.1762, 0.1272, 0.0, 0.0, 0.0, 0.0, 0.0, 0.0, 0.0, 0.4854, 0.4034, 0.2856, 0.1583, 0.1367, 0.1407, 0.05332, 0.009315, 0.04008, 0.05494, 0.05427, 0.05216, 0.7901, 0.7391, 0.3313, 0.3361, 0.6195, 0.5822, 0.0, 0.0, 0.0564, 0.08033, 0.0, 0.0, 0.0, 0.0, 0.08888, 0.09645, 0.2534, 0.2454, 0.1506, 0.1427, 0.6505, 0.5822, 0.009993, 0.2245, 0.2562, 0.5777, 0.5597, 0.4893, 0.5045, 0.0, 0.0, 0.0, 0.0, 0.3586, 0.3376, 0.06426, 0.1585, 0.3088, 0.0, 0.0, 0.0518, 0.1739, 0.0, 0.0, 0.0, 0.0, 0.0, 0.0, 0.0, 0.3769, 0.3835, 0.7297, 0.6875, 0.4937, 0.5102, 0.3423, 0.08416, 0.07003, 0.2111, 0.2421, 0.1542, 0.1762, 0.1272, 0.0, 0.0, 0.0, 0.0, 0.0, 0.0, 0.0, 0.4854, 0.4034, 0.2856, 0.1583, 0.1367, 0.1407, 0.0, 0.0, 0.5862, 0.8599, 0.7807, 0.3949, 0.3407, 0.0657, 0.09331, 0.0, 0.0, 0.7632, 0.6554, 0.0, 0.0, 0.0, 0.6062, 0.5435, 0.04268, 0.07957, 0.0, 0.0, 0.4638, 0.2017, 0.2231, 0.08289, 0.05332, 0.09947, 0.01812, 0.03703, 0.009315, 0.04008, 0.05494]): _vg.add([_i], _w, 'REPLACE')
_vg = ob_cube.vertex_groups.new(name='Head')
for _i, _w in zip([22, 23, 24, 25, 38, 39, 40, 41, 58, 59, 60, 61, 62, 63, 80, 83, 92, 93, 100, 101, 107, 117, 122, 133, 153, 154, 155, 156, 157, 158, 174, 175, 176, 177, 178, 179, 180, 181, 182, 183, 184, 185, 186, 187, 188, 189, 190, 191, 192, 193, 194, 195, 196, 197, 198, 199, 200, 201, 202, 203, 204, 205, 206, 207, 208, 209, 210, 211, 212, 213, 214, 215, 216, 217, 218, 219, 220, 267, 268, 269, 270, 283, 284, 285, 286, 303, 304, 305, 306, 307, 308, 325, 328, 337, 338, 345, 346, 352, 362, 367, 378, 398, 399, 400, 401, 402, 403, 419, 420, 421, 422, 423, 424, 427, 428, 429, 436, 437, 441, 442, 447, 448, 449, 450, 451, 452, 453, 454, 455, 456, 457, 458, 459, 460, 461, 462, 463, 464, 465, 466, 467, 468, 469, 470, 471, 472, 473, 474, 475, 476, 477, 478, 479, 480, 481, 482, 483, 484, 485, 486, 487, 488, 489, 490, 491, 492, 493, 494, 495, 496, 497, 498, 499, 500, 501, 502, 503, 504, 505], [0.0, 0.0, 0.0, 0.0, 0.0, 0.0, 0.0, 0.0, 0.0, 0.0, 0.0, 0.0, 0.0, 0.0, 0.0, 0.0, 0.0, 0.0, 0.0, 0.0, 0.0, 0.0, 0.0, 0.0, 0.0, 0.0, 0.0, 0.0, 0.0, 0.0, 0.0, 0.0, 0.0, 0.1368, 0.0, 0.205, 0.9926, 0.9963, 0.9853, 0.9929, 0.9935, 0.9965, 0.9919, 0.9926, 0.9915, 0.9966, 0.9957, 0.984, 0.9884, 0.9777, 0.9939, 0.918, 0.9993, 0.999, 0.9985, 0.9702, 0.9981, 0.9965, 0.9935, 0.9877, 0.9998, 0.9773, 0.9832, 0.9982, 0.9982, 0.9976, 0.9947, 0.9905, 0.9824, 1.0, 0.9968, 1.0, 0.9966, 0.979, 0.9978, 0.939, 0.9171, 0.0, 0.0, 0.0, 0.0, 0.0, 0.0, 0.0, 0.0, 0.0, 0.0, 0.0, 0.0, 0.0, 0.0, 0.0, 0.0, 0.0, 0.0, 0.0, 0.0, 0.0, 0.0, 0.0, 0.0, 0.0, 0.0, 0.0, 0.0, 0.0, 0.0, 0.0, 0.0, 0.0, 0.1368, 0.0, 0.205, 0.0, 0.0, 0.0, 0.0, 0.0, 0.0, 0.0, 0.0, 0.2745, 0.0, 0.9911, 0.9957, 0.9926, 0.981, 0.9963, 0.9853, 0.9929, 0.9935, 0.9965, 0.9919, 0.9926, 0.9915, 0.9966, 0.9957, 0.984, 0.986, 0.9884, 0.993, 0.9713, 0.9777, 0.9939, 0.8964, 0.918, 0.8588, 0.9999, 0.9993, 0.9987, 0.9993, 0.999, 0.9985, 0.9702, 0.9568, 0.998, 0.9981, 0.9965, 0.9935, 0.9877, 0.9998, 0.9773, 0.9832, 0.9982, 0.9982, 0.9976, 0.9947, 0.9905, 0.9824, 0.9992, 1.0, 0.9968, 0.9966, 1.0, 0.9966, 0.979, 0.9978, 0.939, 0.9171]): _vg.add([_i], _w, 'REPLACE')
_vg = ob_cube.vertex_groups.new(name='Upper Arm.L')
for _i, _w in zip([1, 3, 22, 23, 24, 25, 26, 27, 28, 29, 30, 32, 33, 36, 38, 39, 40, 41, 42, 43, 44, 45, 49, 54, 58, 59, 60, 61, 62, 63, 64, 65, 70, 80, 83, 92, 93, 94, 95, 96, 97, 98, 99, 100, 101, 107, 117, 118, 121, 122, 123, 124, 130, 133, 147, 151, 153, 154, 155, 156, 157, 158, 159, 160, 161, 162, 163, 164, 165, 166, 169, 170, 171, 172, 174, 175, 176, 177, 178, 179, 182, 193, 195, 199, 204, 205, 206, 213, 215, 217, 219, 220, 221, 222, 223, 224, 225, 226, 227, 228, 427, 428, 429, 430, 431, 432, 433, 436, 437, 441, 442, 443, 444, 445, 446, 447, 448, 449, 468, 471, 473, 481, 496], [0.9668, 1.0, 0.3522, 0.3224, 0.0, 0.0, 0.0, 0.0, 0.0, 0.0, 0.0, 0.0, 0.0, 0.0, 0.6148, 0.7747, 0.0, 0.0, 0.07366, 0.0698, 0.13, 0.7955, 0.0, 0.0, 0.1444, 0.6602, 0.0, 0.0, 0.9002, 0.8073, 0.1067, 0.1001, 0.0, 0.0, 0.0, 0.0, 0.0, 0.0, 0.0, 0.0, 0.0, 0.0, 0.0, 0.0, 0.0, 0.762, 0.0, 0.0, 0.9952, 0.2895, 0.06147, 0.1234, 0.0, 0.0, 0.0, 0.0, 0.0, 0.0, 0.0, 0.0, 0.0, 0.0, 0.0, 0.0, 0.0, 0.0, 0.0, 0.0, 0.0, 0.0, 0.0, 0.0, 0.0, 0.0, 0.0, 0.0, 0.0, 0.0, 0.0, 0.0, 0.0, 0.0, 0.0, 0.0, 0.0, 0.0, 0.0, 0.0, 0.0, 0.0, 0.0, 0.0, 0.8884, 0.9932, 0.9131, 0.8694, 0.8867, 1.0, 0.8682, 1.0, 0.0, 0.0, 0.0, 0.0, 0.0, 0.0, 0.0, 0.0, 0.0, 0.0, 0.0, 0.0, 0.0, 0.0, 0.0, 0.0, 0.0, 0.0, 0.0, 0.0, 0.0, 0.0, 0.0]): _vg.add([_i], _w, 'REPLACE')
_vg = ob_cube.vertex_groups.new(name='Lower Arm.L')
for _i, _w in zip([27, 28, 42, 43, 44, 45, 54, 55, 56, 57, 64, 65, 70, 71, 95, 118, 123, 124, 129, 130, 145, 146, 147, 148, 149, 150, 151, 152, 153, 154, 155, 158, 159, 162, 164, 166, 221, 222, 223, 224, 225, 226, 227, 228, 229, 230, 231, 232, 233, 234, 235, 236, 430, 441], [0.0, 0.0, 0.4925, 0.9295, 0.1943, 0.6171, 0.1299, 0.1384, 0.08506, 0.08059, 0.1063, 0.3895, 0.1055, 0.1201, 0.0, 0.0, 0.938, 0.6134, 0.07322, 0.1335, 0.858, 0.9235, 0.8689, 0.9284, 0.8854, 0.9005, 0.8649, 0.9365, 0.0, 0.0, 0.0, 0.0, 0.0, 0.0, 0.0, 0.0, 0.08007, 0.0, 0.0372, 0.1165, 0.1073, 0.09485, 0.115, 0.06233, 0.8496, 0.9542, 0.9659, 0.9887, 0.6252, 0.979, 0.9625, 0.9909, 0.0, 0.0]): _vg.add([_i], _w, 'REPLACE')
_vg = ob_cube.vertex_groups.new(name='Hand.L')
for _i, _w in zip([46, 47, 48, 49, 50, 51, 52, 53, 54, 55, 56, 57, 66, 67, 68, 69, 70, 71, 125, 126, 127, 128, 129, 130, 131, 145, 146, 147, 148, 149, 150, 151, 152], [0.9884, 0.9895, 0.9768, 0.9802, 0.9976, 0.9982, 0.9954, 0.9961, 0.5797, 0.465, 0.9149, 0.9194, 0.9821, 0.9855, 0.9979, 0.9988, 0.8938, 0.8567, 0.9909, 0.9795, 0.9993, 0.9975, 0.9267, 0.6305, 0.9997, 0.1348, 0.0759, 0.02218, 0.07107, 0.1122, 0.08688, 0.1258, 0.06318]): _vg.add([_i], _w, 'REPLACE')
_vg = ob_cube.vertex_groups.new(name='Upper Arm.R')
for _i, _w in zip([246, 248, 267, 268, 269, 270, 271, 272, 273, 274, 275, 277, 278, 281, 283, 284, 285, 286, 287, 288, 289, 290, 294, 299, 303, 304, 305, 306, 307, 308, 309, 310, 315, 325, 328, 337, 338, 339, 340, 341, 342, 343, 344, 345, 346, 352, 362, 363, 366, 367, 368, 369, 375, 378, 392, 396, 398, 399, 400, 401, 402, 403, 404, 405, 406, 407, 408, 409, 410, 411, 414, 415, 416, 417, 419, 420, 421, 422, 423, 424, 427, 428, 429, 430, 431, 432, 433, 436, 437, 441, 442, 443, 444, 445, 446, 447, 448, 449, 455, 468, 469, 471, 472, 473, 480, 481, 487, 488, 489, 496, 497, 500, 502, 504, 505, 506, 507, 508, 509, 510, 511, 512, 513], [0.9668, 1.0, 0.3522, 0.3224, 0.0, 0.0, 0.0, 0.0, 0.0, 0.0, 0.0, 0.0, 0.0, 0.0, 0.6148, 0.7747, 0.0, 0.0, 0.07366, 0.0698, 0.13, 0.7955, 0.0, 0.0, 0.1444, 0.6602, 0.0, 0.0, 0.9002, 0.8073, 0.1067, 0.1001, 0.0, 0.0, 0.0, 0.0, 0.0, 0.0, 0.0, 0.0, 0.0, 0.0, 0.0, 0.0, 0.0, 0.762, 0.0, 0.0, 0.9952, 0.2895, 0.06147, 0.1234, 0.0, 0.0, 0.0, 0.0, 0.0, 0.0, 0.0, 0.0, 0.0, 0.0, 0.0, 0.0, 0.0, 0.0, 0.0, 0.0, 0.0, 0.0, 0.0, 0.0, 0.0, 0.0, 0.0, 0.0, 0.0, 0.0, 0.0, 0.0, 0.0, 0.0, 0.0, 0.0, 0.0, 0.0, 0.0, 0.0, 0.0, 0.0, 0.0, 0.0, 0.0, 0.0, 0.0, 0.0, 0.0, 0.0, 0.0, 0.0, 0.0, 0.0, 0.0, 0.0, 0.0, 0.0, 0.0, 0.0, 0.0, 0.0, 0.0, 0.0, 0.0, 0.0, 0.0, 0.8884, 0.9932, 0.9131, 0.8694, 0.8867, 1.0, 0.8682, 1.0]): _vg.add([_i], _w, 'REPLACE')
_vg = ob_cube.vertex_groups.new(name='Lower Arm.R')
for _i, _w in zip([272, 273, 287, 288, 289, 290, 299, 300, 301, 302, 309, 310, 315, 316, 340, 363, 368, 369, 374, 375, 390, 391, 392, 393, 394, 395, 396, 397, 398, 399, 400, 403, 404, 407, 409, 411, 430, 441, 506, 507, 508, 509, 510, 511, 512, 513, 514, 515, 516, 517, 518, 519, 520, 521], [0.0, 0.0, 0.4925, 0.9295, 0.1943, 0.6171, 0.1299, 0.1384, 0.08506, 0.08059, 0.1063, 0.3895, 0.1055, 0.1201, 0.0, 0.0, 0.938, 0.6134, 0.07322, 0.1335, 0.858, 0.9235, 0.8689, 0.9284, 0.8854, 0.9005, 0.8649, 0.9365, 0.0, 0.0, 0.0, 0.0, 0.0, 0.0, 0.0, 0.0, 0.0, 0.0, 0.08007, 0.0, 0.0372, 0.1165, 0.1073, 0.09485, 0.115, 0.06233, 0.8496, 0.9542, 0.9659, 0.9887, 0.6252, 0.979, 0.9625, 0.9909]): _vg.add([_i], _w, 'REPLACE')
_vg = ob_cube.vertex_groups.new(name='Hand.R')
for _i, _w in zip([291, 292, 293, 294, 295, 296, 297, 298, 299, 300, 301, 302, 311, 312, 313, 314, 315, 316, 370, 371, 372, 373, 374, 375, 376, 390, 391, 392, 393, 394, 395, 396, 397], [0.9884, 0.9895, 0.9768, 0.9802, 0.9976, 0.9982, 0.9954, 0.9961, 0.5797, 0.465, 0.9149, 0.9194, 0.9821, 0.9855, 0.9979, 0.9988, 0.8938, 0.8567, 0.9909, 0.9795, 0.9993, 0.9975, 0.9267, 0.6305, 0.9997, 0.1348, 0.0759, 0.02218, 0.07107, 0.1122, 0.08688, 0.1258, 0.06318]): _vg.add([_i], _w, 'REPLACE')
_vg = ob_cube.vertex_groups.new(name='Upper Leg.L')
for _i, _w in zip([0, 2, 4, 5, 6, 7, 8, 9, 10, 11, 12, 13, 26, 27, 28, 29, 30, 31, 32, 33, 34, 35, 36, 37, 81, 82, 84, 85, 86, 87, 94, 95, 96, 97, 98, 99, 106, 108, 109, 110, 111, 112, 118, 119, 120, 134, 135, 136, 137, 138, 139, 140, 160, 161, 162, 163, 164, 165, 166, 167, 168, 169, 170, 171, 172, 173, 425, 426, 430, 431, 432, 433, 434, 435, 438, 439, 440, 443, 444, 445, 446], [0.9872, 0.9673, 0.8262, 0.8808, 0.9359, 0.6316, 0.8925, 0.9423, 0.06099, 0.06921, 0.06628, 0.04122, 0.07057, 0.07086, 0.01449, 0.03066, 0.63, 0.6506, 0.2019, 0.2114, 0.9472, 0.915, 0.4474, 0.465, 0.9227, 0.9715, 0.8991, 0.9637, 0.06579, 0.03735, 0.05354, 0.05119, 0.3818, 0.3688, 0.8225, 0.7711, 0.9828, 0.8508, 0.8423, 0.6525, 0.0659, 0.04735, 0.07917, 0.7079, 0.9649, 0.9786, 0.9508, 0.6655, 0.7153, 0.8598, 0.9186, 0.9811, 0.2207, 0.2288, 0.08877, 0.09981, 0.1539, 0.1498, 0.2537, 0.8542, 0.8477, 0.3266, 0.3331, 0.667, 0.6615, 0.9057, 0.2526, 0.2425, 0.001547, 0.01344, 0.07716, 0.08727, 0.1689, 0.1702, 0.2631, 0.2164, 0.2224, 0.03507, 0.04477, 0.1248, 0.1281]): _vg.add([_i], _w, 'REPLACE')
_vg = ob_cube.vertex_groups.new(name='Lower Leg.L')
for _i, _w in zip([4, 6, 7, 8, 9, 10, 11, 12, 13, 14, 15, 16, 17, 19, 20, 74, 84, 85, 86, 87, 88, 89, 90, 102, 103, 108, 109, 110, 111, 112, 113, 114, 115, 116, 132, 141, 142, 143], [0.1921, 1.0, 0.9893, 1.0, 1.0, 0.879, 0.9026, 1.0, 0.9415, 0.07511, 0.4179, 0.4349, 0.0239, 0.1478, 0.1388, 0.1918, 1.0, 1.0, 1.0, 0.9602, 0.4788, 0.06898, 0.1761, 0.02247, 0.1993, 0.04089, 0.9546, 1.0, 0.8662, 0.9991, 0.1925, 0.1256, 0.07695, 0.05804, 0.06162, 0.3185, 0.07056, 0.1019]): _vg.add([_i], _w, 'REPLACE')
_vg = ob_cube.vertex_groups.new(name='Foot.L')
for _i, _w in zip([10, 11, 12, 13, 14, 15, 16, 17, 18, 19, 20, 21, 73, 74, 75, 77, 78, 79, 86, 87, 88, 89, 90, 91, 102, 103, 104, 111, 112, 113, 114, 115, 116, 132, 141, 142, 143, 237, 238, 239, 240, 241, 242, 243, 244], [0.05637, 0.05653, 0.04204, 0.03215, 0.8449, 0.5646, 0.5565, 0.9338, 0.5476, 0.7767, 0.8052, 0.5306, 0.124, 0.7713, 0.7793, 0.1562, 0.09737, 0.2217, 0.03995, 0.03008, 0.5124, 0.8993, 0.7668, 0.4892, 0.6981, 0.7466, 0.1122, 0.06481, 0.04299, 0.7692, 0.8597, 0.784, 0.8259, 0.7946, 0.6504, 0.8625, 0.7954, 0.7215, 0.6821, 0.1081, 0.2442, 0.08204, 0.8425, 0.2877, 0.3862]): _vg.add([_i], _w, 'REPLACE')
_vg = ob_cube.vertex_groups.new(name='Upper Leg.R')
for _i, _w in zip([245, 247, 249, 250, 251, 252, 253, 254, 255, 256, 257, 258, 271, 272, 273, 274, 275, 276, 277, 278, 279, 280, 281, 282, 326, 327, 329, 330, 331, 332, 339, 340, 341, 342, 343, 344, 351, 353, 354, 355, 356, 357, 363, 364, 365, 379, 380, 381, 382, 383, 384, 385, 405, 406, 407, 408, 409, 410, 411, 412, 413, 414, 415, 416, 417, 418, 425, 426, 430, 431, 432, 433, 434, 435, 438, 439, 440, 443, 444, 445, 446], [0.9872, 0.9673, 0.8262, 0.8808, 0.9359, 0.6316, 0.8925, 0.9423, 0.06099, 0.06921, 0.06628, 0.04122, 0.07057, 0.07086, 0.01449, 0.03066, 0.63, 0.6506, 0.2019, 0.2114, 0.9472, 0.915, 0.4474, 0.465, 0.9227, 0.9715, 0.8991, 0.9637, 0.06579, 0.03735, 0.05354, 0.05119, 0.3818, 0.3688, 0.8225, 0.7711, 0.9828, 0.8508, 0.8423, 0.6525, 0.0659, 0.04735, 0.07917, 0.7079, 0.9649, 0.9786, 0.9508, 0.6655, 0.7153, 0.8598, 0.9186, 0.9811, 0.2207, 0.2288, 0.08877, 0.09981, 0.1539, 0.1498, 0.2537, 0.8542, 0.8477, 0.3266, 0.3331, 0.667, 0.6615, 0.9057, 0.2526, 0.2425, 0.001547, 0.01344, 0.07716, 0.08727, 0.1689, 0.1702, 0.2631, 0.2164, 0.2224, 0.03507, 0.04477, 0.1248, 0.1281]): _vg.add([_i], _w, 'REPLACE')
_vg = ob_cube.vertex_groups.new(name='Lower Leg.R')
for _i, _w in zip([249, 251, 252, 253, 254, 255, 256, 257, 258, 259, 260, 261, 262, 264, 265, 319, 329, 330, 331, 332, 333, 334, 335, 347, 348, 353, 354, 355, 356, 357, 358, 359, 360, 361, 377, 386, 387, 388], [0.1921, 1.0, 0.9893, 1.0, 1.0, 0.879, 0.9026, 1.0, 0.9415, 0.07511, 0.4179, 0.4349, 0.0239, 0.1478, 0.1388, 0.1918, 1.0, 1.0, 1.0, 0.9602, 0.4788, 0.06898, 0.1761, 0.02247, 0.1993, 0.04089, 0.9546, 1.0, 0.8662, 0.9991, 0.1925, 0.1256, 0.07695, 0.05804, 0.06162, 0.3185, 0.07056, 0.1019]): _vg.add([_i], _w, 'REPLACE')
_vg = ob_cube.vertex_groups.new(name='Foot.R')
for _i, _w in zip([255, 256, 257, 258, 259, 260, 261, 262, 263, 264, 265, 266, 318, 319, 320, 322, 323, 324, 331, 332, 333, 334, 335, 336, 347, 348, 349, 356, 357, 358, 359, 360, 361, 377, 386, 387, 388, 522, 523, 524, 525, 526, 527, 528, 529], [0.05637, 0.05653, 0.04204, 0.03215, 0.8449, 0.5646, 0.5565, 0.9338, 0.5476, 0.7767, 0.8052, 0.5306, 0.124, 0.7713, 0.7793, 0.1562, 0.09737, 0.2217, 0.03995, 0.03008, 0.5124, 0.8993, 0.7668, 0.4892, 0.6981, 0.7466, 0.1122, 0.06481, 0.04299, 0.7692, 0.8597, 0.784, 0.8259, 0.7946, 0.6504, 0.8625, 0.7954, 0.7215, 0.6821, 0.1081, 0.2442, 0.08204, 0.8425, 0.2877, 0.3862]): _vg.add([_i], _w, 'REPLACE')
_vg = ob_cube.vertex_groups.new(name='Toes.L')
for _i, _w in zip([14, 17, 18, 19, 20, 21, 72, 73, 74, 75, 76, 77, 78, 79, 89, 90, 91, 102, 103, 104, 105, 113, 115, 116, 132, 141, 142, 143, 144, 237, 238, 239, 240, 241, 242, 243, 244], [0.07611, 0.005548, 0.4309, 0.07411, 0.05494, 0.4628, 0.9787, 0.8716, 0.02092, 0.2066, 0.9843, 0.8417, 0.8992, 0.7704, 0.006718, 0.05611, 0.5046, 0.2645, 0.05201, 0.8856, 0.9771, 0.01391, 0.1378, 0.1154, 0.1432, 0.009278, 0.06591, 0.1005, 0.975, 0.2695, 0.2925, 0.8907, 0.7466, 0.9164, 0.1429, 0.7093, 0.5978]): _vg.add([_i], _w, 'REPLACE')
_vg = ob_cube.vertex_groups.new(name='Toes.R')
for _i, _w in zip([259, 262, 263, 264, 265, 266, 317, 318, 319, 320, 321, 322, 323, 324, 334, 335, 336, 347, 348, 349, 350, 358, 360, 361, 377, 386, 387, 388, 389, 522, 523, 524, 525, 526, 527, 528, 529], [0.07611, 0.005548, 0.4309, 0.07411, 0.05494, 0.4628, 0.9787, 0.8716, 0.02092, 0.2066, 0.9843, 0.8417, 0.8992, 0.7704, 0.006718, 0.05611, 0.5046, 0.2645, 0.05201, 0.8856, 0.9771, 0.01391, 0.1378, 0.1154, 0.1432, 0.009278, 0.06591, 0.1005, 0.975, 0.2695, 0.2925, 0.8907, 0.7466, 0.9164, 0.1429, 0.7093, 0.5978]): _vg.add([_i], _w, 'REPLACE')
_vg = ob_cube.vertex_groups.new(name='Root')
_m = ob_cube.modifiers.new('Armature', 'ARMATURE')
_m.object = ob_armature
_m.use_deform_preserve_volume = True
_m = ob_cube.modifiers.new('Subsurf', 'SUBSURF')
_m.uv_smooth = 'PRESERVE_CORNERS'
_m.quality = 2
_m.levels = 2
_m.show_only_control_edges = False
ob_sun.location = (0.0, -5.241, 4.075)
ob_sun.rotation_euler = (1.08, 1.958e-16, 1.173e-16)
ob_sun.lineart.crease_threshold = 0.0
ob_camera.location = (1.82, -6.508, 3.414)
ob_camera.rotation_euler = (1.125, -0.004068, 0.2554)
ob_camera.lock_rotations_4d = False
ob_camera.empty_display_type = 'ARROWS'
ob_camera.color = (0.0, 0.0, 0.0, 0.0)
ob_camera.display_type = 'WIRE'
ob_camera.lineart.crease_threshold = 0.0

# ---- collection membership
col_collection_1.objects.link(ob_armature)
col_collection_1.objects.link(ob_cube)
col_collection_1.objects.link(ob_sun)
col_collection_1.objects.link(ob_camera)

# ---- scene / render settings (as saved in the file)
scene.camera = ob_camera
scene.frame_start = 1; scene.frame_end = 12; scene.frame_set(1)
scene.render.engine = 'CYCLES'
scene.render.resolution_percentage = 50
scene.render.dither_intensity = 0.0
scene.cycles.use_denoising = False
scene.cycles.samples = 128
scene.cycles.sampling_pattern = 'TABULATED_SOBOL'
scene.cycles.use_adaptive_sampling = False
scene.cycles.use_light_tree = False
scene.cycles.blur_glossy = 0.0
scene.cycles.sample_clamp_indirect = 0.0
scene.view_settings.view_transform = 'Standard'
bpy.context.view_layer.update()
